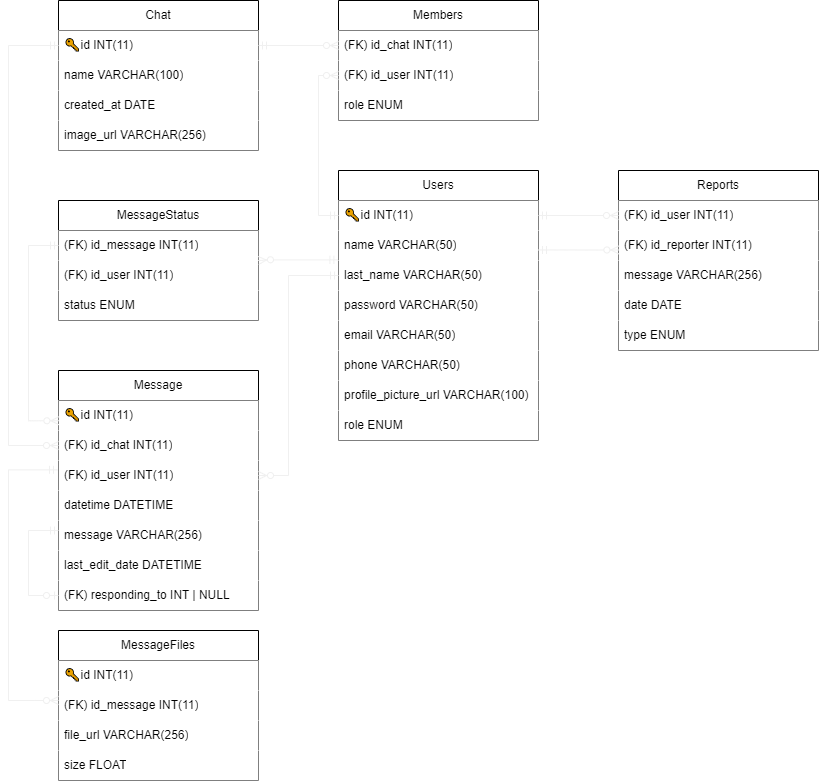

The diagram above was exported from draw.io. Its source (the exported page's mxGraphModel, read from the mxfile embedded in the PNG):
<mxGraphModel dx="1143" dy="787" grid="1" gridSize="10" guides="1" tooltips="1" connect="1" arrows="1" fold="1" page="1" pageScale="1" pageWidth="1450" pageHeight="1300" math="0" shadow="0">
  <root>
    <mxCell id="WIyWlLk6GJQsqaUBKTNV-0" />
    <mxCell id="WIyWlLk6GJQsqaUBKTNV-1" parent="WIyWlLk6GJQsqaUBKTNV-0" />
    <mxCell id="yJvVuPWxm0KSfSXBdskT-2" value="Users" style="swimlane;fontStyle=0;childLayout=stackLayout;horizontal=1;startSize=30;horizontalStack=0;resizeParent=1;resizeParentMax=0;resizeLast=0;collapsible=1;marginBottom=0;whiteSpace=wrap;html=1;" parent="WIyWlLk6GJQsqaUBKTNV-1" vertex="1">
      <mxGeometry x="600" y="400" width="200" height="270" as="geometry" />
    </mxCell>
    <mxCell id="yJvVuPWxm0KSfSXBdskT-3" value="🔑id INT(11)" style="text;strokeColor=none;fillColor=default;align=left;verticalAlign=middle;spacingLeft=4;spacingRight=4;overflow=hidden;points=[[0,0.5],[1,0.5]];portConstraint=eastwest;rotatable=0;whiteSpace=wrap;html=1;" parent="yJvVuPWxm0KSfSXBdskT-2" vertex="1">
      <mxGeometry y="30" width="200" height="30" as="geometry" />
    </mxCell>
    <mxCell id="159" value="name VARCHAR(50)" style="text;strokeColor=none;fillColor=default;align=left;verticalAlign=middle;spacingLeft=4;spacingRight=4;overflow=hidden;points=[[0,0.5],[1,0.5]];portConstraint=eastwest;rotatable=0;whiteSpace=wrap;html=1;" parent="yJvVuPWxm0KSfSXBdskT-2" vertex="1">
      <mxGeometry y="60" width="200" height="30" as="geometry" />
    </mxCell>
    <mxCell id="yJvVuPWxm0KSfSXBdskT-6" value="last_name VARCHAR(50)" style="text;strokeColor=none;fillColor=default;align=left;verticalAlign=middle;spacingLeft=4;spacingRight=4;overflow=hidden;points=[[0,0.5],[1,0.5]];portConstraint=eastwest;rotatable=0;whiteSpace=wrap;html=1;" parent="yJvVuPWxm0KSfSXBdskT-2" vertex="1">
      <mxGeometry y="90" width="200" height="30" as="geometry" />
    </mxCell>
    <mxCell id="yJvVuPWxm0KSfSXBdskT-7" value="password VARCHAR(50)" style="text;strokeColor=none;fillColor=default;align=left;verticalAlign=middle;spacingLeft=4;spacingRight=4;overflow=hidden;points=[[0,0.5],[1,0.5]];portConstraint=eastwest;rotatable=0;whiteSpace=wrap;html=1;" parent="yJvVuPWxm0KSfSXBdskT-2" vertex="1">
      <mxGeometry y="120" width="200" height="30" as="geometry" />
    </mxCell>
    <mxCell id="yJvVuPWxm0KSfSXBdskT-5" value="email VARCHAR(50)" style="text;strokeColor=none;fillColor=default;align=left;verticalAlign=middle;spacingLeft=4;spacingRight=4;overflow=hidden;points=[[0,0.5],[1,0.5]];portConstraint=eastwest;rotatable=0;whiteSpace=wrap;html=1;" parent="yJvVuPWxm0KSfSXBdskT-2" vertex="1">
      <mxGeometry y="150" width="200" height="30" as="geometry" />
    </mxCell>
    <mxCell id="0" value="phone VARCHAR(50)" style="text;strokeColor=none;fillColor=default;align=left;verticalAlign=middle;spacingLeft=4;spacingRight=4;overflow=hidden;points=[[0,0.5],[1,0.5]];portConstraint=eastwest;rotatable=0;whiteSpace=wrap;html=1;" parent="yJvVuPWxm0KSfSXBdskT-2" vertex="1">
      <mxGeometry y="180" width="200" height="30" as="geometry" />
    </mxCell>
    <mxCell id="3" value="profile_picture_url VARCHAR(100)" style="text;strokeColor=none;fillColor=default;align=left;verticalAlign=middle;spacingLeft=4;spacingRight=4;overflow=hidden;points=[[0,0.5],[1,0.5]];portConstraint=eastwest;rotatable=0;whiteSpace=wrap;html=1;" parent="yJvVuPWxm0KSfSXBdskT-2" vertex="1">
      <mxGeometry y="210" width="200" height="30" as="geometry" />
    </mxCell>
    <mxCell id="216" value="role ENUM" style="text;strokeColor=none;fillColor=default;align=left;verticalAlign=middle;spacingLeft=4;spacingRight=4;overflow=hidden;points=[[0,0.5],[1,0.5]];portConstraint=eastwest;rotatable=0;whiteSpace=wrap;html=1;" vertex="1" parent="yJvVuPWxm0KSfSXBdskT-2">
      <mxGeometry y="240" width="200" height="30" as="geometry" />
    </mxCell>
    <mxCell id="yJvVuPWxm0KSfSXBdskT-35" value="Chat" style="swimlane;fontStyle=0;childLayout=stackLayout;horizontal=1;startSize=30;horizontalStack=0;resizeParent=1;resizeParentMax=0;resizeLast=0;collapsible=1;marginBottom=0;whiteSpace=wrap;html=1;" parent="WIyWlLk6GJQsqaUBKTNV-1" vertex="1">
      <mxGeometry x="320" y="230" width="200" height="150" as="geometry" />
    </mxCell>
    <mxCell id="yJvVuPWxm0KSfSXBdskT-36" value="🔑id INT(11)" style="text;align=left;verticalAlign=middle;spacingLeft=4;spacingRight=4;overflow=hidden;points=[[0,0.5],[1,0.5]];portConstraint=eastwest;rotatable=0;whiteSpace=wrap;html=1;fillColor=default;" parent="yJvVuPWxm0KSfSXBdskT-35" vertex="1">
      <mxGeometry y="30" width="200" height="30" as="geometry" />
    </mxCell>
    <mxCell id="yJvVuPWxm0KSfSXBdskT-37" value="name VARCHAR(100)" style="text;strokeColor=none;fillColor=default;align=left;verticalAlign=middle;spacingLeft=4;spacingRight=4;overflow=hidden;points=[[0,0.5],[1,0.5]];portConstraint=eastwest;rotatable=0;whiteSpace=wrap;html=1;" parent="yJvVuPWxm0KSfSXBdskT-35" vertex="1">
      <mxGeometry y="60" width="200" height="30" as="geometry" />
    </mxCell>
    <mxCell id="yJvVuPWxm0KSfSXBdskT-39" value="created_at DATE" style="text;strokeColor=none;fillColor=default;align=left;verticalAlign=middle;spacingLeft=4;spacingRight=4;overflow=hidden;points=[[0,0.5],[1,0.5]];portConstraint=eastwest;rotatable=0;whiteSpace=wrap;html=1;" parent="yJvVuPWxm0KSfSXBdskT-35" vertex="1">
      <mxGeometry y="90" width="200" height="30" as="geometry" />
    </mxCell>
    <mxCell id="yJvVuPWxm0KSfSXBdskT-41" value="image_url VARCHAR(256)" style="text;strokeColor=none;fillColor=default;align=left;verticalAlign=middle;spacingLeft=4;spacingRight=4;overflow=hidden;points=[[0,0.5],[1,0.5]];portConstraint=eastwest;rotatable=0;whiteSpace=wrap;html=1;" parent="yJvVuPWxm0KSfSXBdskT-35" vertex="1">
      <mxGeometry y="120" width="200" height="30" as="geometry" />
    </mxCell>
    <mxCell id="5" value="Members" style="swimlane;fontStyle=0;childLayout=stackLayout;horizontal=1;startSize=30;horizontalStack=0;resizeParent=1;resizeParentMax=0;resizeLast=0;collapsible=1;marginBottom=0;whiteSpace=wrap;html=1;" parent="WIyWlLk6GJQsqaUBKTNV-1" vertex="1">
      <mxGeometry x="600" y="230" width="200" height="120" as="geometry" />
    </mxCell>
    <mxCell id="6" value="(FK)&amp;nbsp;id_chat INT(11)" style="text;strokeColor=none;fillColor=default;align=left;verticalAlign=middle;spacingLeft=4;spacingRight=4;overflow=hidden;points=[[0,0.5],[1,0.5]];portConstraint=eastwest;rotatable=0;whiteSpace=wrap;html=1;" parent="5" vertex="1">
      <mxGeometry y="30" width="200" height="30" as="geometry" />
    </mxCell>
    <mxCell id="7" value="(FK)&amp;nbsp;id_user INT(11)" style="text;strokeColor=none;fillColor=default;align=left;verticalAlign=middle;spacingLeft=4;spacingRight=4;overflow=hidden;points=[[0,0.5],[1,0.5]];portConstraint=eastwest;rotatable=0;whiteSpace=wrap;html=1;" parent="5" vertex="1">
      <mxGeometry y="60" width="200" height="30" as="geometry" />
    </mxCell>
    <mxCell id="8" value="role ENUM" style="text;strokeColor=none;fillColor=default;align=left;verticalAlign=middle;spacingLeft=4;spacingRight=4;overflow=hidden;points=[[0,0.5],[1,0.5]];portConstraint=eastwest;rotatable=0;whiteSpace=wrap;html=1;" parent="5" vertex="1">
      <mxGeometry y="90" width="200" height="30" as="geometry" />
    </mxCell>
    <mxCell id="79" value="Reports" style="swimlane;fontStyle=0;childLayout=stackLayout;horizontal=1;startSize=30;horizontalStack=0;resizeParent=1;resizeParentMax=0;resizeLast=0;collapsible=1;marginBottom=0;whiteSpace=wrap;html=1;" parent="WIyWlLk6GJQsqaUBKTNV-1" vertex="1">
      <mxGeometry x="880" y="400" width="200" height="180" as="geometry" />
    </mxCell>
    <mxCell id="80" value="(FK)&amp;nbsp;id_user INT(11)" style="text;strokeColor=none;fillColor=default;align=left;verticalAlign=middle;spacingLeft=4;spacingRight=4;overflow=hidden;points=[[0,0.5],[1,0.5]];portConstraint=eastwest;rotatable=0;whiteSpace=wrap;html=1;" parent="79" vertex="1">
      <mxGeometry y="30" width="200" height="30" as="geometry" />
    </mxCell>
    <mxCell id="81" value="(FK)&amp;nbsp;id_reporter INT(11)" style="text;strokeColor=none;fillColor=default;align=left;verticalAlign=middle;spacingLeft=4;spacingRight=4;overflow=hidden;points=[[0,0.5],[1,0.5]];portConstraint=eastwest;rotatable=0;whiteSpace=wrap;html=1;" parent="79" vertex="1">
      <mxGeometry y="60" width="200" height="30" as="geometry" />
    </mxCell>
    <mxCell id="82" value="message VARCHAR(256)" style="text;strokeColor=none;fillColor=default;align=left;verticalAlign=middle;spacingLeft=4;spacingRight=4;overflow=hidden;points=[[0,0.5],[1,0.5]];portConstraint=eastwest;rotatable=0;whiteSpace=wrap;html=1;" parent="79" vertex="1">
      <mxGeometry y="90" width="200" height="30" as="geometry" />
    </mxCell>
    <mxCell id="169" value="date DATE" style="text;strokeColor=none;fillColor=default;align=left;verticalAlign=middle;spacingLeft=4;spacingRight=4;overflow=hidden;points=[[0,0.5],[1,0.5]];portConstraint=eastwest;rotatable=0;whiteSpace=wrap;html=1;" parent="79" vertex="1">
      <mxGeometry y="120" width="200" height="30" as="geometry" />
    </mxCell>
    <mxCell id="83" value="type ENUM" style="text;strokeColor=none;fillColor=default;align=left;verticalAlign=middle;spacingLeft=4;spacingRight=4;overflow=hidden;points=[[0,0.5],[1,0.5]];portConstraint=eastwest;rotatable=0;whiteSpace=wrap;html=1;" parent="79" vertex="1">
      <mxGeometry y="150" width="200" height="30" as="geometry" />
    </mxCell>
    <mxCell id="164" value="Message" style="swimlane;fontStyle=0;childLayout=stackLayout;horizontal=1;startSize=30;horizontalStack=0;resizeParent=1;resizeParentMax=0;resizeLast=0;collapsible=1;marginBottom=0;whiteSpace=wrap;html=1;" parent="WIyWlLk6GJQsqaUBKTNV-1" vertex="1">
      <mxGeometry x="320" y="600" width="200" height="240" as="geometry" />
    </mxCell>
    <mxCell id="177" value="🔑id INT(11)" style="text;strokeColor=none;fillColor=default;align=left;verticalAlign=middle;spacingLeft=4;spacingRight=4;overflow=hidden;points=[[0,0.5],[1,0.5]];portConstraint=eastwest;rotatable=0;whiteSpace=wrap;html=1;" parent="164" vertex="1">
      <mxGeometry y="30" width="200" height="30" as="geometry" />
    </mxCell>
    <mxCell id="165" value="(FK) id_chat INT(11)" style="text;strokeColor=none;fillColor=default;align=left;verticalAlign=middle;spacingLeft=4;spacingRight=4;overflow=hidden;points=[[0,0.5],[1,0.5]];portConstraint=eastwest;rotatable=0;whiteSpace=wrap;html=1;" parent="164" vertex="1">
      <mxGeometry y="60" width="200" height="30" as="geometry" />
    </mxCell>
    <mxCell id="166" value="(FK) id_user INT(11)" style="text;strokeColor=none;fillColor=default;align=left;verticalAlign=middle;spacingLeft=4;spacingRight=4;overflow=hidden;points=[[0,0.5],[1,0.5]];portConstraint=eastwest;rotatable=0;whiteSpace=wrap;html=1;" parent="164" vertex="1">
      <mxGeometry y="90" width="200" height="30" as="geometry" />
    </mxCell>
    <mxCell id="167" value="datetime DATETIME" style="text;strokeColor=none;fillColor=default;align=left;verticalAlign=middle;spacingLeft=4;spacingRight=4;overflow=hidden;points=[[0,0.5],[1,0.5]];portConstraint=eastwest;rotatable=0;whiteSpace=wrap;html=1;" parent="164" vertex="1">
      <mxGeometry y="120" width="200" height="30" as="geometry" />
    </mxCell>
    <mxCell id="168" value="message VARCHAR(256)" style="text;strokeColor=none;fillColor=default;align=left;verticalAlign=middle;spacingLeft=4;spacingRight=4;overflow=hidden;points=[[0,0.5],[1,0.5]];portConstraint=eastwest;rotatable=0;whiteSpace=wrap;html=1;" parent="164" vertex="1">
      <mxGeometry y="150" width="200" height="30" as="geometry" />
    </mxCell>
    <mxCell id="170" value="last_edit_date DATETIME" style="text;strokeColor=none;fillColor=default;align=left;verticalAlign=middle;spacingLeft=4;spacingRight=4;overflow=hidden;points=[[0,0.5],[1,0.5]];portConstraint=eastwest;rotatable=0;whiteSpace=wrap;html=1;" parent="164" vertex="1">
      <mxGeometry y="180" width="200" height="30" as="geometry" />
    </mxCell>
    <mxCell id="196" value="(FK) responding_to INT | NULL" style="text;strokeColor=none;fillColor=default;align=left;verticalAlign=middle;spacingLeft=4;spacingRight=4;overflow=hidden;points=[[0,0.5],[1,0.5]];portConstraint=eastwest;rotatable=0;whiteSpace=wrap;html=1;" parent="164" vertex="1">
      <mxGeometry y="210" width="200" height="30" as="geometry" />
    </mxCell>
    <mxCell id="199" value="" style="edgeStyle=orthogonalEdgeStyle;fontSize=12;html=1;endArrow=ERzeroToOne;startArrow=ERmandOne;entryX=0;entryY=0.5;entryDx=0;entryDy=0;rounded=0;strokeColor=#F0F0F0;" parent="164" target="196" edge="1">
      <mxGeometry width="100" height="100" relative="1" as="geometry">
        <mxPoint y="160" as="sourcePoint" />
        <mxPoint x="-50" y="250" as="targetPoint" />
        <Array as="points">
          <mxPoint x="-30" y="160" />
          <mxPoint x="-30" y="225" />
        </Array>
      </mxGeometry>
    </mxCell>
    <mxCell id="171" value="MessageStatus" style="swimlane;fontStyle=0;childLayout=stackLayout;horizontal=1;startSize=30;horizontalStack=0;resizeParent=1;resizeParentMax=0;resizeLast=0;collapsible=1;marginBottom=0;whiteSpace=wrap;html=1;" parent="WIyWlLk6GJQsqaUBKTNV-1" vertex="1">
      <mxGeometry x="320" y="430" width="200" height="120" as="geometry" />
    </mxCell>
    <mxCell id="172" value="(FK) id_message INT(11)" style="text;strokeColor=none;fillColor=default;align=left;verticalAlign=middle;spacingLeft=4;spacingRight=4;overflow=hidden;points=[[0,0.5],[1,0.5]];portConstraint=eastwest;rotatable=0;whiteSpace=wrap;html=1;" parent="171" vertex="1">
      <mxGeometry y="30" width="200" height="30" as="geometry" />
    </mxCell>
    <mxCell id="173" value="(FK) id_user INT(11)" style="text;strokeColor=none;fillColor=default;align=left;verticalAlign=middle;spacingLeft=4;spacingRight=4;overflow=hidden;points=[[0,0.5],[1,0.5]];portConstraint=eastwest;rotatable=0;whiteSpace=wrap;html=1;" parent="171" vertex="1">
      <mxGeometry y="60" width="200" height="30" as="geometry" />
    </mxCell>
    <mxCell id="174" value="status ENUM" style="text;strokeColor=none;fillColor=default;align=left;verticalAlign=middle;spacingLeft=4;spacingRight=4;overflow=hidden;points=[[0,0.5],[1,0.5]];portConstraint=eastwest;rotatable=0;whiteSpace=wrap;html=1;" parent="171" vertex="1">
      <mxGeometry y="90" width="200" height="30" as="geometry" />
    </mxCell>
    <mxCell id="178" value="" style="fontSize=12;html=1;endArrow=ERzeroToMany;startArrow=ERmandOne;rounded=0;strokeColor=#F0F0F0;edgeStyle=orthogonalEdgeStyle;elbow=vertical;entryX=0;entryY=0.5;entryDx=0;entryDy=0;exitX=0;exitY=0.5;exitDx=0;exitDy=0;" parent="WIyWlLk6GJQsqaUBKTNV-1" source="yJvVuPWxm0KSfSXBdskT-3" target="7" edge="1">
      <mxGeometry width="100" height="100" relative="1" as="geometry">
        <mxPoint x="590" y="450" as="sourcePoint" />
        <mxPoint x="920" y="110" as="targetPoint" />
        <Array as="points">
          <mxPoint x="580" y="445" />
          <mxPoint x="580" y="305" />
        </Array>
      </mxGeometry>
    </mxCell>
    <mxCell id="179" value="" style="fontSize=12;html=1;endArrow=ERzeroToMany;startArrow=ERmandOne;rounded=0;strokeColor=#F0F0F0;edgeStyle=orthogonalEdgeStyle;elbow=vertical;entryX=0;entryY=0.5;entryDx=0;entryDy=0;exitX=1;exitY=0.5;exitDx=0;exitDy=0;" parent="WIyWlLk6GJQsqaUBKTNV-1" source="yJvVuPWxm0KSfSXBdskT-36" target="6" edge="1">
      <mxGeometry width="100" height="100" relative="1" as="geometry">
        <mxPoint x="550" y="280" as="sourcePoint" />
        <mxPoint x="570" y="260" as="targetPoint" />
        <Array as="points" />
      </mxGeometry>
    </mxCell>
    <mxCell id="183" value="" style="fontSize=12;html=1;endArrow=ERzeroToMany;startArrow=ERmandOne;rounded=0;strokeColor=#F0F0F0;edgeStyle=orthogonalEdgeStyle;elbow=vertical;entryX=1;entryY=0.5;entryDx=0;entryDy=0;exitX=0;exitY=0.5;exitDx=0;exitDy=0;" parent="WIyWlLk6GJQsqaUBKTNV-1" source="yJvVuPWxm0KSfSXBdskT-6" target="166" edge="1">
      <mxGeometry width="100" height="100" relative="1" as="geometry">
        <mxPoint x="590" y="505" as="sourcePoint" />
        <mxPoint x="520" y="650" as="targetPoint" />
        <Array as="points">
          <mxPoint x="550" y="505" />
          <mxPoint x="550" y="705" />
        </Array>
      </mxGeometry>
    </mxCell>
    <mxCell id="184" value="" style="fontSize=12;html=1;endArrow=ERzeroToMany;startArrow=ERmandOne;rounded=0;strokeColor=#F0F0F0;edgeStyle=orthogonalEdgeStyle;elbow=vertical;exitX=0;exitY=0.5;exitDx=0;exitDy=0;entryX=0.002;entryY=0.675;entryDx=0;entryDy=0;entryPerimeter=0;" parent="WIyWlLk6GJQsqaUBKTNV-1" source="172" target="177" edge="1">
      <mxGeometry width="100" height="100" relative="1" as="geometry">
        <mxPoint x="610" y="515" as="sourcePoint" />
        <mxPoint x="310" y="650" as="targetPoint" />
        <Array as="points">
          <mxPoint x="290" y="475" />
          <mxPoint x="290" y="650" />
        </Array>
      </mxGeometry>
    </mxCell>
    <mxCell id="185" value="" style="fontSize=12;html=1;endArrow=ERzeroToMany;startArrow=ERmandOne;rounded=0;strokeColor=#F0F0F0;edgeStyle=orthogonalEdgeStyle;elbow=vertical;exitX=0;exitY=0.5;exitDx=0;exitDy=0;entryX=0;entryY=0.5;entryDx=0;entryDy=0;" parent="WIyWlLk6GJQsqaUBKTNV-1" source="yJvVuPWxm0KSfSXBdskT-36" target="165" edge="1">
      <mxGeometry width="100" height="100" relative="1" as="geometry">
        <mxPoint x="320" y="475" as="sourcePoint" />
        <mxPoint x="300" y="675" as="targetPoint" />
        <Array as="points">
          <mxPoint x="270" y="275" />
          <mxPoint x="270" y="675" />
        </Array>
      </mxGeometry>
    </mxCell>
    <mxCell id="186" value="" style="fontSize=12;html=1;endArrow=ERzeroToMany;startArrow=ERmandOne;rounded=0;strokeColor=#F0F0F0;edgeStyle=orthogonalEdgeStyle;elbow=vertical;entryX=1;entryY=0;entryDx=0;entryDy=0;entryPerimeter=0;exitX=-0.003;exitY=-0.02;exitDx=0;exitDy=0;exitPerimeter=0;" parent="WIyWlLk6GJQsqaUBKTNV-1" source="yJvVuPWxm0KSfSXBdskT-6" target="173" edge="1">
      <mxGeometry width="100" height="100" relative="1" as="geometry">
        <mxPoint x="590" y="490" as="sourcePoint" />
        <mxPoint x="600" y="765" as="targetPoint" />
        <Array as="points">
          <mxPoint x="530" y="489" />
        </Array>
      </mxGeometry>
    </mxCell>
    <mxCell id="187" value="" style="fontSize=12;html=1;endArrow=ERzeroToMany;startArrow=ERmandOne;rounded=0;strokeColor=#F0F0F0;edgeStyle=orthogonalEdgeStyle;elbow=vertical;entryX=0;entryY=0.5;entryDx=0;entryDy=0;exitX=1;exitY=0.5;exitDx=0;exitDy=0;" parent="WIyWlLk6GJQsqaUBKTNV-1" source="yJvVuPWxm0KSfSXBdskT-3" target="80" edge="1">
      <mxGeometry width="100" height="100" relative="1" as="geometry">
        <mxPoint x="820" y="445" as="sourcePoint" />
        <mxPoint x="890" y="400" as="targetPoint" />
        <Array as="points" />
      </mxGeometry>
    </mxCell>
    <mxCell id="188" value="" style="fontSize=12;html=1;endArrow=ERzeroToMany;startArrow=ERmandOne;rounded=0;strokeColor=#F0F0F0;edgeStyle=orthogonalEdgeStyle;elbow=vertical;entryX=0.002;entryY=0.649;entryDx=0;entryDy=0;exitX=1;exitY=0.667;exitDx=0;exitDy=0;exitPerimeter=0;entryPerimeter=0;" parent="WIyWlLk6GJQsqaUBKTNV-1" source="159" target="81" edge="1">
      <mxGeometry width="100" height="100" relative="1" as="geometry">
        <mxPoint x="799.7999999999997" y="519.01" as="sourcePoint" />
        <mxPoint x="800" y="520" as="targetPoint" />
        <Array as="points">
          <mxPoint x="880" y="480" />
        </Array>
      </mxGeometry>
    </mxCell>
    <mxCell id="201" value="MessageFiles" style="swimlane;fontStyle=0;childLayout=stackLayout;horizontal=1;startSize=30;horizontalStack=0;resizeParent=1;resizeParentMax=0;resizeLast=0;collapsible=1;marginBottom=0;whiteSpace=wrap;html=1;" parent="WIyWlLk6GJQsqaUBKTNV-1" vertex="1">
      <mxGeometry x="320" y="860" width="200" height="150" as="geometry" />
    </mxCell>
    <mxCell id="202" value="🔑id INT(11)" style="text;strokeColor=none;fillColor=default;align=left;verticalAlign=middle;spacingLeft=4;spacingRight=4;overflow=hidden;points=[[0,0.5],[1,0.5]];portConstraint=eastwest;rotatable=0;whiteSpace=wrap;html=1;" parent="201" vertex="1">
      <mxGeometry y="30" width="200" height="30" as="geometry" />
    </mxCell>
    <mxCell id="213" value="(FK) id_message INT(11)" style="text;strokeColor=none;fillColor=default;align=left;verticalAlign=middle;spacingLeft=4;spacingRight=4;overflow=hidden;points=[[0,0.5],[1,0.5]];portConstraint=eastwest;rotatable=0;whiteSpace=wrap;html=1;" parent="201" vertex="1">
      <mxGeometry y="60" width="200" height="30" as="geometry" />
    </mxCell>
    <mxCell id="205" value="file_url VARCHAR(256)" style="text;strokeColor=none;fillColor=default;align=left;verticalAlign=middle;spacingLeft=4;spacingRight=4;overflow=hidden;points=[[0,0.5],[1,0.5]];portConstraint=eastwest;rotatable=0;whiteSpace=wrap;html=1;" parent="201" vertex="1">
      <mxGeometry y="90" width="200" height="30" as="geometry" />
    </mxCell>
    <mxCell id="215" value="size FLOAT" style="text;strokeColor=none;fillColor=default;align=left;verticalAlign=middle;spacingLeft=4;spacingRight=4;overflow=hidden;points=[[0,0.5],[1,0.5]];portConstraint=eastwest;rotatable=0;whiteSpace=wrap;html=1;" parent="201" vertex="1">
      <mxGeometry y="120" width="200" height="30" as="geometry" />
    </mxCell>
    <mxCell id="212" value="" style="fontSize=12;html=1;endArrow=ERzeroToMany;startArrow=ERmandOne;rounded=0;strokeColor=#F0F0F0;edgeStyle=orthogonalEdgeStyle;elbow=vertical;exitX=-0.005;exitY=0.31;exitDx=0;exitDy=0;exitPerimeter=0;entryX=0;entryY=0.333;entryDx=0;entryDy=0;entryPerimeter=0;" parent="WIyWlLk6GJQsqaUBKTNV-1" source="166" target="213" edge="1">
      <mxGeometry width="100" height="100" relative="1" as="geometry">
        <mxPoint x="310" y="700" as="sourcePoint" />
        <mxPoint x="300" y="930" as="targetPoint" />
        <Array as="points">
          <mxPoint x="270" y="699" />
          <mxPoint x="270" y="930" />
        </Array>
      </mxGeometry>
    </mxCell>
  </root>
</mxGraphModel>